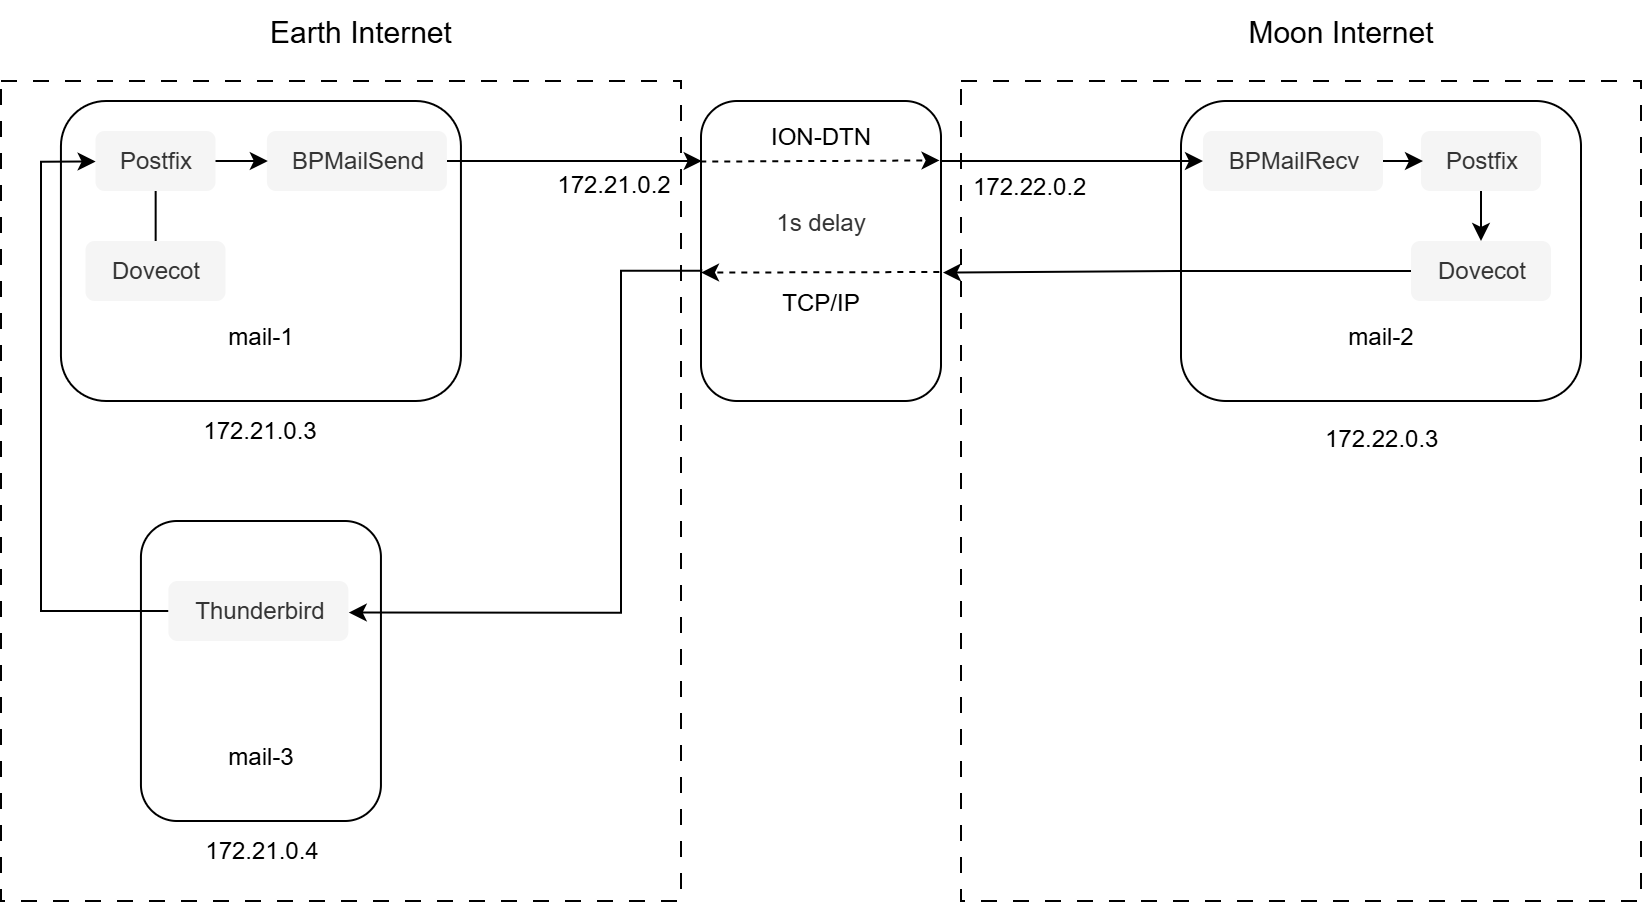

The diagram above was exported from draw.io. Its source (the exported page's mxGraphModel, read from the mxfile embedded in the PNG):
<mxGraphModel dx="1002" dy="584" grid="1" gridSize="10" guides="1" tooltips="1" connect="1" arrows="1" fold="1" page="1" pageScale="1" pageWidth="827" pageHeight="1169" math="0" shadow="0">
  <root>
    <mxCell id="0" />
    <mxCell id="1" parent="0" />
    <mxCell id="WblD24qjcXVZIYEIaCB--21" value="" style="rounded=0;whiteSpace=wrap;html=1;dashed=1;dashPattern=8 8;" vertex="1" parent="1">
      <mxGeometry x="610" y="70" width="340" height="410" as="geometry" />
    </mxCell>
    <mxCell id="WblD24qjcXVZIYEIaCB--20" value="" style="rounded=0;whiteSpace=wrap;html=1;dashed=1;dashPattern=8 8;" vertex="1" parent="1">
      <mxGeometry x="130" y="70" width="340" height="410" as="geometry" />
    </mxCell>
    <mxCell id="4_nnYnIDkYbimVNSXqPT-33" value="&lt;div&gt;&lt;br&gt;&lt;/div&gt;&lt;div&gt;&lt;br&gt;&lt;/div&gt;&lt;div&gt;&lt;br&gt;&lt;/div&gt;&lt;div&gt;&lt;br&gt;&lt;/div&gt;&lt;div&gt;&lt;br&gt;&lt;/div&gt;&lt;div&gt;&lt;br&gt;&lt;/div&gt;&lt;div&gt;mail-2&lt;/div&gt;" style="rounded=1;whiteSpace=wrap;html=1;" parent="1" vertex="1">
      <mxGeometry x="720" y="80" width="200" height="150" as="geometry" />
    </mxCell>
    <mxCell id="4_nnYnIDkYbimVNSXqPT-32" value="&lt;div&gt;&lt;br&gt;&lt;/div&gt;&lt;div&gt;&lt;br&gt;&lt;/div&gt;&lt;div&gt;&lt;br&gt;&lt;/div&gt;&lt;div&gt;&lt;br&gt;&lt;/div&gt;&lt;div&gt;&lt;br&gt;&lt;/div&gt;&lt;div&gt;&lt;br&gt;&lt;/div&gt;&lt;div&gt;mail-1&lt;/div&gt;" style="rounded=1;whiteSpace=wrap;html=1;" parent="1" vertex="1">
      <mxGeometry x="159.97" y="80" width="200" height="150" as="geometry" />
    </mxCell>
    <mxCell id="WblD24qjcXVZIYEIaCB--2" value="" style="edgeStyle=orthogonalEdgeStyle;rounded=0;orthogonalLoop=1;jettySize=auto;html=1;endArrow=none;endFill=0;" edge="1" parent="1" source="4_nnYnIDkYbimVNSXqPT-6" target="4_nnYnIDkYbimVNSXqPT-7">
      <mxGeometry relative="1" as="geometry" />
    </mxCell>
    <mxCell id="4_nnYnIDkYbimVNSXqPT-6" value="Dovecot" style="text;html=1;align=center;verticalAlign=middle;resizable=0;points=[];autosize=1;strokeColor=none;fillColor=#f5f5f5;fontColor=#333333;rounded=1;" parent="1" vertex="1">
      <mxGeometry x="172.26000000000002" y="150" width="70" height="30" as="geometry" />
    </mxCell>
    <mxCell id="4_nnYnIDkYbimVNSXqPT-7" value="&lt;div&gt;Postfix&lt;/div&gt;" style="text;html=1;align=center;verticalAlign=middle;resizable=0;points=[];autosize=1;strokeColor=none;fillColor=#f5f5f5;fontColor=#333333;rounded=1;" parent="1" vertex="1">
      <mxGeometry x="177.25999999999996" y="95" width="60" height="30" as="geometry" />
    </mxCell>
    <mxCell id="4_nnYnIDkYbimVNSXqPT-25" value="Dovecot" style="text;html=1;align=center;verticalAlign=middle;resizable=0;points=[];autosize=1;strokeColor=none;fillColor=#f5f5f5;fontColor=#333333;rounded=1;" parent="1" vertex="1">
      <mxGeometry x="835" y="150" width="70" height="30" as="geometry" />
    </mxCell>
    <mxCell id="4_nnYnIDkYbimVNSXqPT-26" style="edgeStyle=orthogonalEdgeStyle;rounded=0;orthogonalLoop=1;jettySize=auto;html=1;" parent="1" source="4_nnYnIDkYbimVNSXqPT-27" target="4_nnYnIDkYbimVNSXqPT-25" edge="1">
      <mxGeometry relative="1" as="geometry" />
    </mxCell>
    <mxCell id="4_nnYnIDkYbimVNSXqPT-27" value="&lt;div&gt;Postfix&lt;/div&gt;" style="text;html=1;align=center;verticalAlign=middle;resizable=0;points=[];autosize=1;strokeColor=none;fillColor=#f5f5f5;fontColor=#333333;rounded=1;" parent="1" vertex="1">
      <mxGeometry x="840" y="95" width="60" height="30" as="geometry" />
    </mxCell>
    <mxCell id="4_nnYnIDkYbimVNSXqPT-35" value="&lt;span style=&quot;color: rgb(51, 51, 51); text-wrap-mode: nowrap;&quot;&gt;1&lt;/span&gt;&lt;span style=&quot;color: light-dark(rgb(51, 51, 51), rgb(193, 193, 193)); text-wrap-mode: nowrap; background-color: transparent;&quot;&gt;s delay&lt;/span&gt;&lt;div&gt;&lt;div&gt;&lt;span style=&quot;color: rgb(51, 51, 51); text-wrap-mode: nowrap;&quot;&gt;&lt;br&gt;&lt;/span&gt;&lt;/div&gt;&lt;/div&gt;&lt;div&gt;&lt;span style=&quot;color: rgb(51, 51, 51); text-wrap-mode: nowrap;&quot;&gt;&lt;br&gt;&lt;/span&gt;&lt;/div&gt;" style="rounded=1;whiteSpace=wrap;html=1;" parent="1" vertex="1">
      <mxGeometry x="480" y="80" width="120" height="150" as="geometry" />
    </mxCell>
    <mxCell id="4_nnYnIDkYbimVNSXqPT-36" value="172.21.0.3" style="text;html=1;align=center;verticalAlign=middle;resizable=0;points=[];autosize=1;strokeColor=none;fillColor=none;" parent="1" vertex="1">
      <mxGeometry x="218.68" y="230" width="80" height="30" as="geometry" />
    </mxCell>
    <mxCell id="4_nnYnIDkYbimVNSXqPT-38" value="172.22.0.3" style="text;whiteSpace=wrap;" parent="1" vertex="1">
      <mxGeometry x="790" y="235" width="60" height="20" as="geometry" />
    </mxCell>
    <mxCell id="4_nnYnIDkYbimVNSXqPT-39" value="172.22.0.2" style="text;whiteSpace=wrap;" parent="1" vertex="1">
      <mxGeometry x="614" y="109" width="60" height="20" as="geometry" />
    </mxCell>
    <mxCell id="4_nnYnIDkYbimVNSXqPT-41" value="172.21.0.2" style="text;html=1;align=center;verticalAlign=middle;resizable=0;points=[];autosize=1;strokeColor=none;fillColor=none;" parent="1" vertex="1">
      <mxGeometry x="396" y="107" width="80" height="30" as="geometry" />
    </mxCell>
    <mxCell id="WblD24qjcXVZIYEIaCB--1" value="&lt;div&gt;&lt;br&gt;&lt;/div&gt;&lt;div&gt;&lt;br&gt;&lt;/div&gt;&lt;div&gt;&lt;br&gt;&lt;/div&gt;&lt;div&gt;&lt;br&gt;&lt;/div&gt;&lt;div&gt;&lt;br&gt;&lt;/div&gt;&lt;div&gt;&lt;br&gt;&lt;/div&gt;&lt;div&gt;mail-3&lt;/div&gt;" style="rounded=1;whiteSpace=wrap;html=1;" vertex="1" parent="1">
      <mxGeometry x="199.97000000000003" y="290" width="120" height="150" as="geometry" />
    </mxCell>
    <mxCell id="WblD24qjcXVZIYEIaCB--3" value="Thunderbird" style="text;html=1;align=center;verticalAlign=middle;resizable=0;points=[];autosize=1;strokeColor=none;fillColor=#f5f5f5;fontColor=#333333;rounded=1;" vertex="1" parent="1">
      <mxGeometry x="213.68" y="320" width="90" height="30" as="geometry" />
    </mxCell>
    <mxCell id="WblD24qjcXVZIYEIaCB--4" style="edgeStyle=orthogonalEdgeStyle;rounded=0;orthogonalLoop=1;jettySize=auto;html=1;entryX=0.001;entryY=0.509;entryDx=0;entryDy=0;entryPerimeter=0;" edge="1" parent="1" source="WblD24qjcXVZIYEIaCB--3" target="4_nnYnIDkYbimVNSXqPT-7">
      <mxGeometry relative="1" as="geometry">
        <Array as="points">
          <mxPoint x="149.97" y="335" />
          <mxPoint x="149.97" y="110" />
        </Array>
      </mxGeometry>
    </mxCell>
    <mxCell id="WblD24qjcXVZIYEIaCB--5" value="172.21.0.4" style="text;html=1;align=center;verticalAlign=middle;resizable=0;points=[];autosize=1;strokeColor=none;fillColor=none;" vertex="1" parent="1">
      <mxGeometry x="219.96999999999997" y="440" width="80" height="30" as="geometry" />
    </mxCell>
    <mxCell id="WblD24qjcXVZIYEIaCB--7" value="" style="endArrow=classic;html=1;rounded=0;exitX=-0.003;exitY=0.202;exitDx=0;exitDy=0;exitPerimeter=0;entryX=0.994;entryY=0.198;entryDx=0;entryDy=0;entryPerimeter=0;dashed=1;elbow=horizontal;" edge="1" parent="1" source="4_nnYnIDkYbimVNSXqPT-35" target="4_nnYnIDkYbimVNSXqPT-35">
      <mxGeometry width="50" height="50" relative="1" as="geometry">
        <mxPoint x="540" y="180" as="sourcePoint" />
        <mxPoint x="590" y="130" as="targetPoint" />
      </mxGeometry>
    </mxCell>
    <mxCell id="WblD24qjcXVZIYEIaCB--8" style="edgeStyle=orthogonalEdgeStyle;rounded=0;orthogonalLoop=1;jettySize=auto;html=1;entryX=1.008;entryY=0.572;entryDx=0;entryDy=0;entryPerimeter=0;" edge="1" parent="1" source="4_nnYnIDkYbimVNSXqPT-25" target="4_nnYnIDkYbimVNSXqPT-35">
      <mxGeometry relative="1" as="geometry" />
    </mxCell>
    <mxCell id="WblD24qjcXVZIYEIaCB--9" value="" style="endArrow=classic;html=1;rounded=0;exitX=0.993;exitY=0.57;exitDx=0;exitDy=0;exitPerimeter=0;entryX=0;entryY=0.572;entryDx=0;entryDy=0;entryPerimeter=0;dashed=1;" edge="1" parent="1" source="4_nnYnIDkYbimVNSXqPT-35" target="4_nnYnIDkYbimVNSXqPT-35">
      <mxGeometry width="50" height="50" relative="1" as="geometry">
        <mxPoint x="410" y="250" as="sourcePoint" />
        <mxPoint x="460" y="200" as="targetPoint" />
      </mxGeometry>
    </mxCell>
    <mxCell id="WblD24qjcXVZIYEIaCB--10" style="edgeStyle=orthogonalEdgeStyle;rounded=0;orthogonalLoop=1;jettySize=auto;html=1;entryX=1.002;entryY=0.526;entryDx=0;entryDy=0;entryPerimeter=0;exitX=0.005;exitY=0.566;exitDx=0;exitDy=0;exitPerimeter=0;" edge="1" parent="1" source="4_nnYnIDkYbimVNSXqPT-35" target="WblD24qjcXVZIYEIaCB--3">
      <mxGeometry relative="1" as="geometry">
        <Array as="points">
          <mxPoint x="440" y="165" />
          <mxPoint x="440" y="336" />
        </Array>
      </mxGeometry>
    </mxCell>
    <mxCell id="WblD24qjcXVZIYEIaCB--17" style="edgeStyle=orthogonalEdgeStyle;rounded=0;orthogonalLoop=1;jettySize=auto;html=1;" edge="1" parent="1" source="WblD24qjcXVZIYEIaCB--13">
      <mxGeometry relative="1" as="geometry">
        <mxPoint x="480.3575677981322" y="110" as="targetPoint" />
      </mxGeometry>
    </mxCell>
    <mxCell id="WblD24qjcXVZIYEIaCB--13" value="&lt;div&gt;BPMailSend&lt;/div&gt;" style="text;html=1;align=center;verticalAlign=middle;resizable=0;points=[];autosize=1;strokeColor=none;fillColor=#f5f5f5;fontColor=#333333;rounded=1;" vertex="1" parent="1">
      <mxGeometry x="262.97" y="95" width="90" height="30" as="geometry" />
    </mxCell>
    <mxCell id="WblD24qjcXVZIYEIaCB--18" style="edgeStyle=orthogonalEdgeStyle;rounded=0;orthogonalLoop=1;jettySize=auto;html=1;endArrow=none;endFill=0;startArrow=classic;startFill=1;" edge="1" parent="1" source="WblD24qjcXVZIYEIaCB--15">
      <mxGeometry relative="1" as="geometry">
        <mxPoint x="600" y="110.00000000000003" as="targetPoint" />
      </mxGeometry>
    </mxCell>
    <mxCell id="WblD24qjcXVZIYEIaCB--15" value="&lt;div&gt;BPMailRecv&lt;/div&gt;" style="text;html=1;align=center;verticalAlign=middle;resizable=0;points=[];autosize=1;strokeColor=none;fillColor=#f5f5f5;fontColor=#333333;rounded=1;" vertex="1" parent="1">
      <mxGeometry x="731" y="95" width="90" height="30" as="geometry" />
    </mxCell>
    <mxCell id="WblD24qjcXVZIYEIaCB--16" style="edgeStyle=orthogonalEdgeStyle;rounded=0;orthogonalLoop=1;jettySize=auto;html=1;entryX=0.005;entryY=0.5;entryDx=0;entryDy=0;entryPerimeter=0;" edge="1" parent="1" source="4_nnYnIDkYbimVNSXqPT-7" target="WblD24qjcXVZIYEIaCB--13">
      <mxGeometry relative="1" as="geometry" />
    </mxCell>
    <mxCell id="WblD24qjcXVZIYEIaCB--19" style="edgeStyle=orthogonalEdgeStyle;rounded=0;orthogonalLoop=1;jettySize=auto;html=1;entryX=0.012;entryY=0.497;entryDx=0;entryDy=0;entryPerimeter=0;" edge="1" parent="1" source="WblD24qjcXVZIYEIaCB--15" target="4_nnYnIDkYbimVNSXqPT-27">
      <mxGeometry relative="1" as="geometry" />
    </mxCell>
    <mxCell id="WblD24qjcXVZIYEIaCB--22" value="&lt;font style=&quot;font-size: 15px;&quot;&gt;Earth Internet&lt;/font&gt;" style="text;html=1;align=center;verticalAlign=middle;whiteSpace=wrap;rounded=0;" vertex="1" parent="1">
      <mxGeometry x="259.97" y="30" width="100.03" height="30" as="geometry" />
    </mxCell>
    <mxCell id="WblD24qjcXVZIYEIaCB--23" value="&lt;font style=&quot;font-size: 15px;&quot;&gt;Moon Internet&lt;/font&gt;" style="text;html=1;align=center;verticalAlign=middle;whiteSpace=wrap;rounded=0;" vertex="1" parent="1">
      <mxGeometry x="749.97" y="30" width="100.03" height="30" as="geometry" />
    </mxCell>
    <mxCell id="WblD24qjcXVZIYEIaCB--26" value="ION-DTN" style="text;html=1;align=center;verticalAlign=middle;whiteSpace=wrap;rounded=0;" vertex="1" parent="1">
      <mxGeometry x="510" y="83" width="60" height="30" as="geometry" />
    </mxCell>
    <mxCell id="WblD24qjcXVZIYEIaCB--28" value="TCP/IP" style="text;html=1;align=center;verticalAlign=middle;whiteSpace=wrap;rounded=0;" vertex="1" parent="1">
      <mxGeometry x="510" y="166" width="60" height="30" as="geometry" />
    </mxCell>
  </root>
</mxGraphModel>